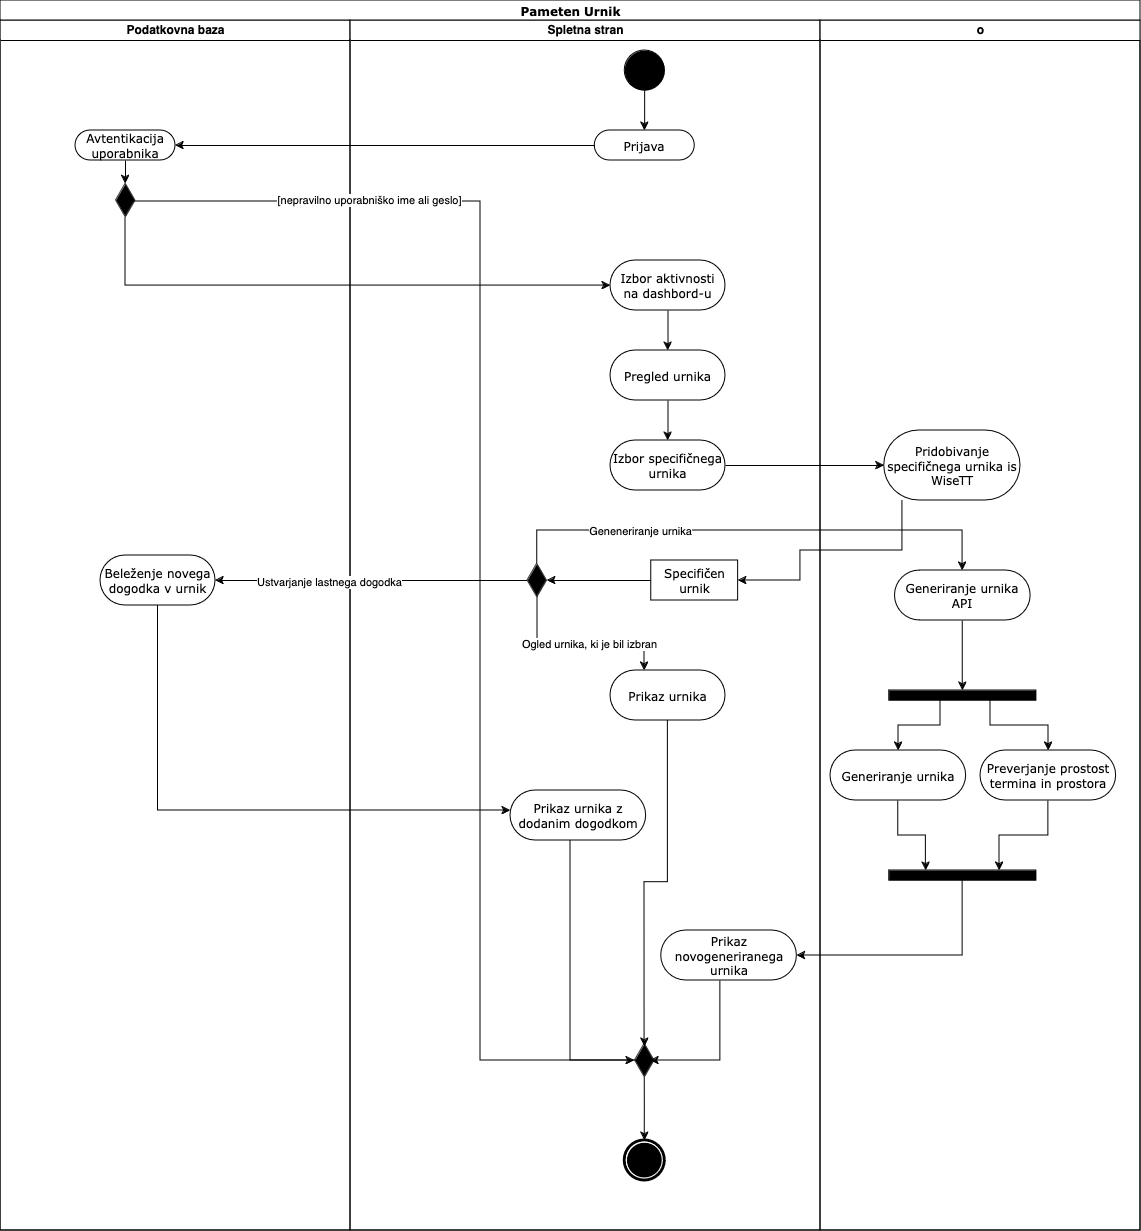

The diagram above was exported from draw.io. Its source (the exported page's mxGraphModel, read from the mxfile embedded in the PNG):
<mxGraphModel dx="1434" dy="797" grid="1" gridSize="10" guides="1" tooltips="1" connect="1" arrows="1" fold="1" page="1" pageScale="1" pageWidth="850" pageHeight="1100" background="none" math="0" shadow="0">
  <root>
    <mxCell id="0" />
    <mxCell id="1" parent="0" />
    <mxCell id="1c1d494c118603dd-1" value="Pameten Urnik" style="swimlane;html=1;childLayout=stackLayout;startSize=20;rounded=0;shadow=0;comic=0;labelBackgroundColor=none;strokeWidth=1;fontFamily=Verdana;fontSize=12;align=center;" parent="1" vertex="1">
      <mxGeometry x="40" y="20" width="1140" height="1230" as="geometry" />
    </mxCell>
    <mxCell id="1c1d494c118603dd-2" value="Podatkovna baza" style="swimlane;html=1;startSize=20;" parent="1c1d494c118603dd-1" vertex="1">
      <mxGeometry y="20" width="350" height="1210" as="geometry" />
    </mxCell>
    <mxCell id="jqPmoQwfPu1zTDkj4hfa-12" value="Avtentikacija uporabnika" style="rounded=1;whiteSpace=wrap;html=1;shadow=0;comic=0;labelBackgroundColor=none;strokeWidth=1;fontFamily=Verdana;fontSize=12;align=center;arcSize=50;" vertex="1" parent="1c1d494c118603dd-2">
      <mxGeometry x="75" y="110" width="100" height="30" as="geometry" />
    </mxCell>
    <mxCell id="jqPmoQwfPu1zTDkj4hfa-7" value="" style="html=1;whiteSpace=wrap;aspect=fixed;shape=isoRectangle;strokeColor=#36393d;fillColor=#000000;rotation=90;" vertex="1" parent="1c1d494c118603dd-2">
      <mxGeometry x="108.33999999999992" y="170" width="33.33" height="20" as="geometry" />
    </mxCell>
    <mxCell id="jqPmoQwfPu1zTDkj4hfa-8" value="" style="endArrow=classic;html=1;rounded=0;" edge="1" parent="1c1d494c118603dd-2" source="jqPmoQwfPu1zTDkj4hfa-12" target="jqPmoQwfPu1zTDkj4hfa-7">
      <mxGeometry width="50" height="50" relative="1" as="geometry">
        <mxPoint x="360" y="430" as="sourcePoint" />
        <mxPoint x="410" y="380" as="targetPoint" />
      </mxGeometry>
    </mxCell>
    <mxCell id="jqPmoQwfPu1zTDkj4hfa-57" value="&lt;div&gt;Beleženje novega dogodka v urnik&lt;/div&gt;" style="rounded=1;whiteSpace=wrap;html=1;shadow=0;comic=0;labelBackgroundColor=none;strokeWidth=1;fontFamily=Verdana;fontSize=12;align=center;arcSize=50;" vertex="1" parent="1c1d494c118603dd-2">
      <mxGeometry x="99.99999999999997" y="535" width="115" height="50" as="geometry" />
    </mxCell>
    <mxCell id="1c1d494c118603dd-3" value="Spletna stran" style="swimlane;html=1;startSize=20;" parent="1c1d494c118603dd-1" vertex="1">
      <mxGeometry x="350" y="20" width="470" height="1210" as="geometry" />
    </mxCell>
    <mxCell id="jqPmoQwfPu1zTDkj4hfa-22" style="edgeStyle=orthogonalEdgeStyle;rounded=0;orthogonalLoop=1;jettySize=auto;html=1;" edge="1" parent="1c1d494c118603dd-3" source="jqPmoQwfPu1zTDkj4hfa-17" target="jqPmoQwfPu1zTDkj4hfa-21">
      <mxGeometry relative="1" as="geometry" />
    </mxCell>
    <mxCell id="jqPmoQwfPu1zTDkj4hfa-17" value="Izbor aktivnosti na dashbord-u" style="rounded=1;whiteSpace=wrap;html=1;shadow=0;comic=0;labelBackgroundColor=none;strokeWidth=1;fontFamily=Verdana;fontSize=12;align=center;arcSize=50;" vertex="1" parent="1c1d494c118603dd-3">
      <mxGeometry x="260" y="240" width="115" height="50" as="geometry" />
    </mxCell>
    <mxCell id="60571a20871a0731-4" value="" style="ellipse;whiteSpace=wrap;html=1;rounded=0;shadow=0;comic=0;labelBackgroundColor=none;strokeWidth=1;fillColor=#000000;fontFamily=Verdana;fontSize=12;align=center;" parent="1c1d494c118603dd-3" vertex="1">
      <mxGeometry x="274.14" y="30" width="40" height="40" as="geometry" />
    </mxCell>
    <mxCell id="jqPmoQwfPu1zTDkj4hfa-4" value="Prijava" style="rounded=1;whiteSpace=wrap;html=1;shadow=0;comic=0;labelBackgroundColor=none;strokeWidth=1;fontFamily=Verdana;fontSize=12;align=center;arcSize=50;" vertex="1" parent="1c1d494c118603dd-3">
      <mxGeometry x="244.14" y="110" width="100" height="30" as="geometry" />
    </mxCell>
    <mxCell id="jqPmoQwfPu1zTDkj4hfa-6" value="" style="endArrow=classic;html=1;rounded=0;" edge="1" parent="1c1d494c118603dd-3" target="jqPmoQwfPu1zTDkj4hfa-4">
      <mxGeometry width="50" height="50" relative="1" as="geometry">
        <mxPoint x="294.14" y="70" as="sourcePoint" />
        <mxPoint x="329.14" y="380" as="targetPoint" />
      </mxGeometry>
    </mxCell>
    <mxCell id="60571a20871a0731-5" value="" style="shape=mxgraph.bpmn.shape;html=1;verticalLabelPosition=bottom;labelBackgroundColor=#ffffff;verticalAlign=top;perimeter=ellipsePerimeter;outline=end;symbol=terminate;rounded=0;shadow=0;comic=0;strokeWidth=1;fontFamily=Verdana;fontSize=12;align=center;" parent="1c1d494c118603dd-3" vertex="1">
      <mxGeometry x="274.14" y="1120" width="40" height="40" as="geometry" />
    </mxCell>
    <mxCell id="jqPmoQwfPu1zTDkj4hfa-15" value="" style="html=1;whiteSpace=wrap;aspect=fixed;shape=isoRectangle;strokeColor=#36393d;fillColor=#000000;rotation=90;" vertex="1" parent="1c1d494c118603dd-3">
      <mxGeometry x="277.4799999999998" y="1030" width="33.33" height="20" as="geometry" />
    </mxCell>
    <mxCell id="jqPmoQwfPu1zTDkj4hfa-16" style="edgeStyle=orthogonalEdgeStyle;rounded=0;orthogonalLoop=1;jettySize=auto;html=1;" edge="1" parent="1c1d494c118603dd-3" source="jqPmoQwfPu1zTDkj4hfa-15" target="60571a20871a0731-5">
      <mxGeometry relative="1" as="geometry" />
    </mxCell>
    <mxCell id="jqPmoQwfPu1zTDkj4hfa-38" style="edgeStyle=orthogonalEdgeStyle;rounded=0;orthogonalLoop=1;jettySize=auto;html=1;" edge="1" parent="1c1d494c118603dd-3" source="jqPmoQwfPu1zTDkj4hfa-21" target="jqPmoQwfPu1zTDkj4hfa-37">
      <mxGeometry relative="1" as="geometry" />
    </mxCell>
    <mxCell id="jqPmoQwfPu1zTDkj4hfa-21" value="&lt;div&gt;Pregled urnika&lt;/div&gt;" style="rounded=1;whiteSpace=wrap;html=1;shadow=0;comic=0;labelBackgroundColor=none;strokeWidth=1;fontFamily=Verdana;fontSize=12;align=center;arcSize=50;" vertex="1" parent="1c1d494c118603dd-3">
      <mxGeometry x="260" y="330" width="115" height="50" as="geometry" />
    </mxCell>
    <mxCell id="jqPmoQwfPu1zTDkj4hfa-34" style="edgeStyle=orthogonalEdgeStyle;rounded=0;orthogonalLoop=1;jettySize=auto;html=1;exitX=0.95;exitY=0.483;exitDx=0;exitDy=0;exitPerimeter=0;" edge="1" parent="1c1d494c118603dd-3" source="jqPmoQwfPu1zTDkj4hfa-23" target="jqPmoQwfPu1zTDkj4hfa-33">
      <mxGeometry relative="1" as="geometry">
        <mxPoint x="178" y="590" as="sourcePoint" />
        <Array as="points">
          <mxPoint x="187" y="620" />
          <mxPoint x="294" y="620" />
        </Array>
      </mxGeometry>
    </mxCell>
    <mxCell id="jqPmoQwfPu1zTDkj4hfa-35" value="Ogled urnika, ki je bil izbran" style="edgeLabel;html=1;align=center;verticalAlign=middle;resizable=0;points=[];" vertex="1" connectable="0" parent="jqPmoQwfPu1zTDkj4hfa-34">
      <mxGeometry x="0.064" y="-3" relative="1" as="geometry">
        <mxPoint as="offset" />
      </mxGeometry>
    </mxCell>
    <mxCell id="jqPmoQwfPu1zTDkj4hfa-23" value="" style="html=1;whiteSpace=wrap;aspect=fixed;shape=isoRectangle;strokeColor=#36393d;fillColor=#000000;rotation=90;" vertex="1" parent="1c1d494c118603dd-3">
      <mxGeometry x="169.99999999999991" y="550" width="33.33" height="20" as="geometry" />
    </mxCell>
    <mxCell id="jqPmoQwfPu1zTDkj4hfa-31" style="edgeStyle=orthogonalEdgeStyle;rounded=0;orthogonalLoop=1;jettySize=auto;html=1;" edge="1" parent="1c1d494c118603dd-3" source="jqPmoQwfPu1zTDkj4hfa-29" target="jqPmoQwfPu1zTDkj4hfa-23">
      <mxGeometry relative="1" as="geometry">
        <mxPoint x="229.9749999999998" y="560" as="targetPoint" />
      </mxGeometry>
    </mxCell>
    <mxCell id="jqPmoQwfPu1zTDkj4hfa-29" value="Specifičen urnik" style="rounded=0;whiteSpace=wrap;html=1;shadow=0;comic=0;labelBackgroundColor=none;strokeWidth=1;fontFamily=Verdana;fontSize=12;align=center;arcSize=50;" vertex="1" parent="1c1d494c118603dd-3">
      <mxGeometry x="300.84000000000003" y="540" width="86.88" height="40" as="geometry" />
    </mxCell>
    <mxCell id="jqPmoQwfPu1zTDkj4hfa-33" value="Prikaz urnika" style="rounded=1;whiteSpace=wrap;html=1;shadow=0;comic=0;labelBackgroundColor=none;strokeWidth=1;fontFamily=Verdana;fontSize=12;align=center;arcSize=50;" vertex="1" parent="1c1d494c118603dd-3">
      <mxGeometry x="260" y="650" width="115" height="50" as="geometry" />
    </mxCell>
    <mxCell id="jqPmoQwfPu1zTDkj4hfa-36" style="edgeStyle=orthogonalEdgeStyle;rounded=0;orthogonalLoop=1;jettySize=auto;html=1;entryX=0.08;entryY=0.5;entryDx=0;entryDy=0;entryPerimeter=0;" edge="1" parent="1c1d494c118603dd-3" source="jqPmoQwfPu1zTDkj4hfa-33" target="jqPmoQwfPu1zTDkj4hfa-15">
      <mxGeometry relative="1" as="geometry" />
    </mxCell>
    <mxCell id="jqPmoQwfPu1zTDkj4hfa-37" value="&lt;div&gt;Izbor specifičnega urnika&lt;br&gt;&lt;/div&gt;" style="rounded=1;whiteSpace=wrap;html=1;shadow=0;comic=0;labelBackgroundColor=none;strokeWidth=1;fontFamily=Verdana;fontSize=12;align=center;arcSize=50;" vertex="1" parent="1c1d494c118603dd-3">
      <mxGeometry x="260" y="420" width="115" height="50" as="geometry" />
    </mxCell>
    <mxCell id="jqPmoQwfPu1zTDkj4hfa-56" style="edgeStyle=orthogonalEdgeStyle;rounded=0;orthogonalLoop=1;jettySize=auto;html=1;entryX=0.5;entryY=0.207;entryDx=0;entryDy=0;entryPerimeter=0;" edge="1" parent="1c1d494c118603dd-3" source="jqPmoQwfPu1zTDkj4hfa-53" target="jqPmoQwfPu1zTDkj4hfa-15">
      <mxGeometry relative="1" as="geometry">
        <mxPoint x="378.6199999999999" y="1050" as="targetPoint" />
        <Array as="points">
          <mxPoint x="370" y="1040" />
        </Array>
      </mxGeometry>
    </mxCell>
    <mxCell id="jqPmoQwfPu1zTDkj4hfa-53" value="Prikaz novogeneriranega urnika" style="rounded=1;whiteSpace=wrap;html=1;shadow=0;comic=0;labelBackgroundColor=none;strokeWidth=1;fontFamily=Verdana;fontSize=12;align=center;arcSize=50;" vertex="1" parent="1c1d494c118603dd-3">
      <mxGeometry x="310.81" y="910" width="135.62" height="50" as="geometry" />
    </mxCell>
    <mxCell id="jqPmoQwfPu1zTDkj4hfa-60" value="Prikaz urnika z dodanim dogodkom" style="rounded=1;whiteSpace=wrap;html=1;shadow=0;comic=0;labelBackgroundColor=none;strokeWidth=1;fontFamily=Verdana;fontSize=12;align=center;arcSize=50;" vertex="1" parent="1c1d494c118603dd-3">
      <mxGeometry x="159.9999999999999" y="770" width="135.62" height="50" as="geometry" />
    </mxCell>
    <mxCell id="jqPmoQwfPu1zTDkj4hfa-62" style="edgeStyle=orthogonalEdgeStyle;rounded=0;orthogonalLoop=1;jettySize=auto;html=1;entryX=0.74;entryY=0.557;entryDx=0;entryDy=0;entryPerimeter=0;" edge="1" parent="1c1d494c118603dd-3" source="jqPmoQwfPu1zTDkj4hfa-60" target="jqPmoQwfPu1zTDkj4hfa-15">
      <mxGeometry relative="1" as="geometry">
        <Array as="points">
          <mxPoint x="220" y="1040" />
          <mxPoint x="293" y="1040" />
        </Array>
      </mxGeometry>
    </mxCell>
    <mxCell id="1c1d494c118603dd-4" value="o" style="swimlane;html=1;startSize=20;" parent="1c1d494c118603dd-1" vertex="1">
      <mxGeometry x="820" y="20" width="320" height="1210" as="geometry" />
    </mxCell>
    <mxCell id="jqPmoQwfPu1zTDkj4hfa-26" value="Pridobivanje specifičnega urnika is WiseTT" style="rounded=1;whiteSpace=wrap;html=1;shadow=0;comic=0;labelBackgroundColor=none;strokeWidth=1;fontFamily=Verdana;fontSize=12;align=center;arcSize=50;" vertex="1" parent="1c1d494c118603dd-4">
      <mxGeometry x="63.75" y="410" width="136.25" height="70" as="geometry" />
    </mxCell>
    <mxCell id="jqPmoQwfPu1zTDkj4hfa-44" style="edgeStyle=orthogonalEdgeStyle;rounded=0;orthogonalLoop=1;jettySize=auto;html=1;entryX=0.5;entryY=0;entryDx=0;entryDy=0;" edge="1" parent="1c1d494c118603dd-4" source="jqPmoQwfPu1zTDkj4hfa-41" target="60571a20871a0731-3">
      <mxGeometry relative="1" as="geometry" />
    </mxCell>
    <mxCell id="jqPmoQwfPu1zTDkj4hfa-41" value="&lt;div&gt;Generiranje urnika API&lt;br&gt;&lt;/div&gt;" style="rounded=1;whiteSpace=wrap;html=1;shadow=0;comic=0;labelBackgroundColor=none;strokeWidth=1;fontFamily=Verdana;fontSize=12;align=center;arcSize=50;" vertex="1" parent="1c1d494c118603dd-4">
      <mxGeometry x="74.38" y="550" width="135.62" height="50" as="geometry" />
    </mxCell>
    <mxCell id="jqPmoQwfPu1zTDkj4hfa-50" style="edgeStyle=orthogonalEdgeStyle;rounded=0;orthogonalLoop=1;jettySize=auto;html=1;" edge="1" parent="1c1d494c118603dd-4" source="60571a20871a0731-3" target="jqPmoQwfPu1zTDkj4hfa-46">
      <mxGeometry relative="1" as="geometry">
        <Array as="points">
          <mxPoint x="120" y="705" />
          <mxPoint x="78" y="705" />
        </Array>
      </mxGeometry>
    </mxCell>
    <mxCell id="jqPmoQwfPu1zTDkj4hfa-51" style="edgeStyle=orthogonalEdgeStyle;rounded=0;orthogonalLoop=1;jettySize=auto;html=1;" edge="1" parent="1c1d494c118603dd-4" source="60571a20871a0731-3" target="jqPmoQwfPu1zTDkj4hfa-45">
      <mxGeometry relative="1" as="geometry">
        <Array as="points">
          <mxPoint x="170" y="705" />
          <mxPoint x="228" y="705" />
        </Array>
      </mxGeometry>
    </mxCell>
    <mxCell id="60571a20871a0731-3" value="" style="whiteSpace=wrap;html=1;rounded=0;shadow=0;comic=0;labelBackgroundColor=none;strokeWidth=1;fillColor=#000000;fontFamily=Verdana;fontSize=12;align=center;rotation=0;" parent="1c1d494c118603dd-4" vertex="1">
      <mxGeometry x="68.69000000000005" y="670" width="147" height="10" as="geometry" />
    </mxCell>
    <mxCell id="jqPmoQwfPu1zTDkj4hfa-49" style="edgeStyle=orthogonalEdgeStyle;rounded=0;orthogonalLoop=1;jettySize=auto;html=1;entryX=0.25;entryY=0;entryDx=0;entryDy=0;" edge="1" parent="1c1d494c118603dd-4" source="jqPmoQwfPu1zTDkj4hfa-46" target="jqPmoQwfPu1zTDkj4hfa-47">
      <mxGeometry relative="1" as="geometry" />
    </mxCell>
    <mxCell id="jqPmoQwfPu1zTDkj4hfa-46" value="Generiranje urnika" style="rounded=1;whiteSpace=wrap;html=1;shadow=0;comic=0;labelBackgroundColor=none;strokeWidth=1;fontFamily=Verdana;fontSize=12;align=center;arcSize=50;" vertex="1" parent="1c1d494c118603dd-4">
      <mxGeometry x="10" y="730" width="135.62" height="50" as="geometry" />
    </mxCell>
    <mxCell id="jqPmoQwfPu1zTDkj4hfa-48" style="edgeStyle=orthogonalEdgeStyle;rounded=0;orthogonalLoop=1;jettySize=auto;html=1;entryX=0.75;entryY=0;entryDx=0;entryDy=0;" edge="1" parent="1c1d494c118603dd-4" source="jqPmoQwfPu1zTDkj4hfa-45" target="jqPmoQwfPu1zTDkj4hfa-47">
      <mxGeometry relative="1" as="geometry" />
    </mxCell>
    <mxCell id="jqPmoQwfPu1zTDkj4hfa-45" value="&lt;div&gt;Preverjanje prostost termina in prostora&lt;br&gt;&lt;/div&gt;" style="rounded=1;whiteSpace=wrap;html=1;shadow=0;comic=0;labelBackgroundColor=none;strokeWidth=1;fontFamily=Verdana;fontSize=12;align=center;arcSize=50;" vertex="1" parent="1c1d494c118603dd-4">
      <mxGeometry x="160" y="730" width="135.62" height="50" as="geometry" />
    </mxCell>
    <mxCell id="jqPmoQwfPu1zTDkj4hfa-47" value="" style="whiteSpace=wrap;html=1;rounded=0;shadow=0;comic=0;labelBackgroundColor=none;strokeWidth=1;fillColor=#000000;fontFamily=Verdana;fontSize=12;align=center;rotation=0;" vertex="1" parent="1c1d494c118603dd-4">
      <mxGeometry x="68.69000000000005" y="850" width="147" height="10" as="geometry" />
    </mxCell>
    <mxCell id="jqPmoQwfPu1zTDkj4hfa-13" value="" style="endArrow=classic;html=1;rounded=0;exitX=0;exitY=0.5;exitDx=0;exitDy=0;entryX=1;entryY=0.5;entryDx=0;entryDy=0;" edge="1" parent="1c1d494c118603dd-1" source="jqPmoQwfPu1zTDkj4hfa-4" target="jqPmoQwfPu1zTDkj4hfa-12">
      <mxGeometry width="50" height="50" relative="1" as="geometry">
        <mxPoint x="360" y="410" as="sourcePoint" />
        <mxPoint x="410" y="360" as="targetPoint" />
      </mxGeometry>
    </mxCell>
    <mxCell id="jqPmoQwfPu1zTDkj4hfa-9" value="" style="endArrow=classic;html=1;rounded=0;exitX=0.53;exitY=0.2;exitDx=0;exitDy=0;exitPerimeter=0;" edge="1" parent="1c1d494c118603dd-1" source="jqPmoQwfPu1zTDkj4hfa-7" target="jqPmoQwfPu1zTDkj4hfa-15">
      <mxGeometry width="50" height="50" relative="1" as="geometry">
        <mxPoint x="360" y="720" as="sourcePoint" />
        <mxPoint x="410" y="670" as="targetPoint" />
        <Array as="points">
          <mxPoint x="480" y="201" />
          <mxPoint x="480" y="410" />
          <mxPoint x="480" y="1060" />
        </Array>
      </mxGeometry>
    </mxCell>
    <mxCell id="jqPmoQwfPu1zTDkj4hfa-14" value="[nepravilno uporabniško ime ali geslo]" style="edgeLabel;html=1;align=center;verticalAlign=middle;resizable=0;points=[];" vertex="1" connectable="0" parent="jqPmoQwfPu1zTDkj4hfa-9">
      <mxGeometry x="-0.591" y="-1" relative="1" as="geometry">
        <mxPoint x="-42" y="-2" as="offset" />
      </mxGeometry>
    </mxCell>
    <mxCell id="jqPmoQwfPu1zTDkj4hfa-20" style="edgeStyle=orthogonalEdgeStyle;rounded=0;orthogonalLoop=1;jettySize=auto;html=1;entryX=0;entryY=0.5;entryDx=0;entryDy=0;" edge="1" parent="1c1d494c118603dd-1" source="jqPmoQwfPu1zTDkj4hfa-7" target="jqPmoQwfPu1zTDkj4hfa-17">
      <mxGeometry relative="1" as="geometry">
        <Array as="points">
          <mxPoint x="125" y="285" />
        </Array>
      </mxGeometry>
    </mxCell>
    <mxCell id="jqPmoQwfPu1zTDkj4hfa-30" style="edgeStyle=orthogonalEdgeStyle;rounded=0;orthogonalLoop=1;jettySize=auto;html=1;entryX=1;entryY=0.5;entryDx=0;entryDy=0;" edge="1" parent="1c1d494c118603dd-1" source="jqPmoQwfPu1zTDkj4hfa-26" target="jqPmoQwfPu1zTDkj4hfa-29">
      <mxGeometry relative="1" as="geometry">
        <Array as="points">
          <mxPoint x="902" y="550" />
          <mxPoint x="800" y="550" />
          <mxPoint x="800" y="580" />
        </Array>
      </mxGeometry>
    </mxCell>
    <mxCell id="jqPmoQwfPu1zTDkj4hfa-39" style="edgeStyle=orthogonalEdgeStyle;rounded=0;orthogonalLoop=1;jettySize=auto;html=1;" edge="1" parent="1c1d494c118603dd-1" source="jqPmoQwfPu1zTDkj4hfa-37" target="jqPmoQwfPu1zTDkj4hfa-26">
      <mxGeometry relative="1" as="geometry" />
    </mxCell>
    <mxCell id="jqPmoQwfPu1zTDkj4hfa-42" style="edgeStyle=orthogonalEdgeStyle;rounded=0;orthogonalLoop=1;jettySize=auto;html=1;" edge="1" parent="1c1d494c118603dd-1" source="jqPmoQwfPu1zTDkj4hfa-23" target="jqPmoQwfPu1zTDkj4hfa-41">
      <mxGeometry relative="1" as="geometry">
        <Array as="points">
          <mxPoint x="537" y="530" />
          <mxPoint x="962" y="530" />
        </Array>
      </mxGeometry>
    </mxCell>
    <mxCell id="jqPmoQwfPu1zTDkj4hfa-43" value="Geneneriranje urnika" style="edgeLabel;html=1;align=center;verticalAlign=middle;resizable=0;points=[];" vertex="1" connectable="0" parent="jqPmoQwfPu1zTDkj4hfa-42">
      <mxGeometry x="-0.453" relative="1" as="geometry">
        <mxPoint as="offset" />
      </mxGeometry>
    </mxCell>
    <mxCell id="jqPmoQwfPu1zTDkj4hfa-54" style="edgeStyle=orthogonalEdgeStyle;rounded=0;orthogonalLoop=1;jettySize=auto;html=1;" edge="1" parent="1c1d494c118603dd-1" source="jqPmoQwfPu1zTDkj4hfa-47" target="jqPmoQwfPu1zTDkj4hfa-53">
      <mxGeometry relative="1" as="geometry">
        <Array as="points">
          <mxPoint x="962" y="955" />
        </Array>
      </mxGeometry>
    </mxCell>
    <mxCell id="jqPmoQwfPu1zTDkj4hfa-58" style="edgeStyle=orthogonalEdgeStyle;rounded=0;orthogonalLoop=1;jettySize=auto;html=1;entryX=1;entryY=0.5;entryDx=0;entryDy=0;" edge="1" parent="1c1d494c118603dd-1" source="jqPmoQwfPu1zTDkj4hfa-23" target="jqPmoQwfPu1zTDkj4hfa-57">
      <mxGeometry relative="1" as="geometry">
        <mxPoint x="230" y="580" as="targetPoint" />
      </mxGeometry>
    </mxCell>
    <mxCell id="jqPmoQwfPu1zTDkj4hfa-59" value="Ustvarjanje lastnega dogodka" style="edgeLabel;html=1;align=center;verticalAlign=middle;resizable=0;points=[];" vertex="1" connectable="0" parent="jqPmoQwfPu1zTDkj4hfa-58">
      <mxGeometry x="0.2737" y="1" relative="1" as="geometry">
        <mxPoint as="offset" />
      </mxGeometry>
    </mxCell>
    <mxCell id="jqPmoQwfPu1zTDkj4hfa-61" style="edgeStyle=orthogonalEdgeStyle;rounded=0;orthogonalLoop=1;jettySize=auto;html=1;" edge="1" parent="1c1d494c118603dd-1" source="jqPmoQwfPu1zTDkj4hfa-57" target="jqPmoQwfPu1zTDkj4hfa-60">
      <mxGeometry relative="1" as="geometry">
        <Array as="points">
          <mxPoint x="158" y="810" />
        </Array>
      </mxGeometry>
    </mxCell>
  </root>
</mxGraphModel>